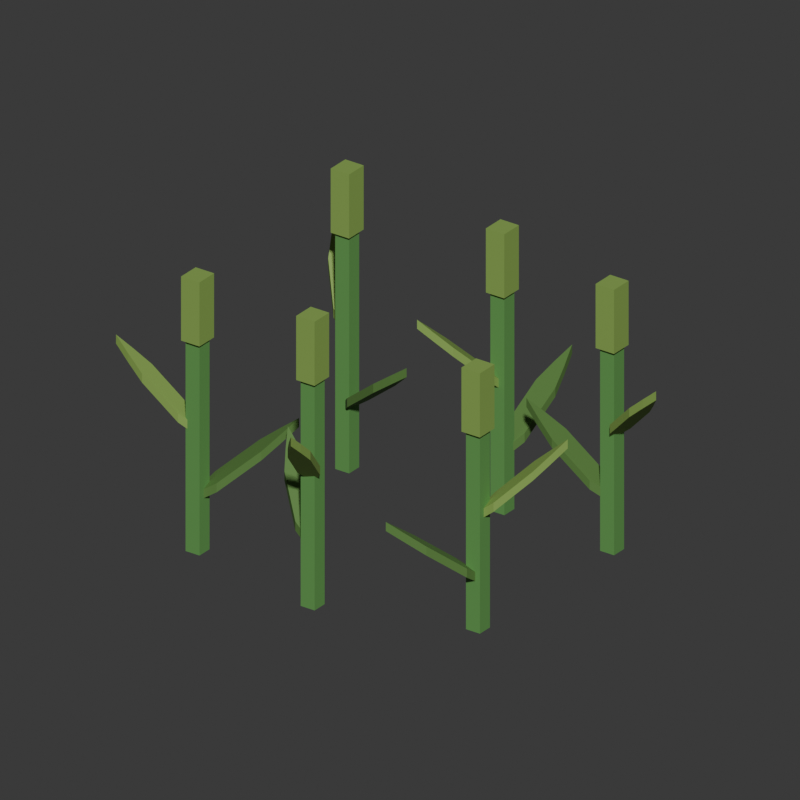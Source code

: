 # Source: crop_wheat_growing.blend  (saved by Blender 5.2.44; exported with 4.5.12 LTS)
import bpy
from mathutils import Matrix  # noqa: F401  (used for matrix-valued properties, if any)

bpy.ops.wm.read_factory_settings(use_empty=True)
scene = bpy.context.scene
scene.name = 'Farm_42_crop_wheat_growing'

# ---- materials (node trees are filled in below, after node groups)
mat_farm_green2 = bpy.data.materials.new('Farm_green2')
mat_farm_green2.diffuse_color = (0.1195, 0.3278, 0.08228, 1.0)
mat_farm_leaf = bpy.data.materials.new('Farm_leaf')
mat_farm_leaf.diffuse_color = (0.1022, 0.2232, 0.05127, 1.0)
mat_farm_leaf2 = bpy.data.materials.new('Farm_leaf2')
mat_farm_leaf2.diffuse_color = (0.2423, 0.3968, 0.0865, 1.0)

# ---- material node trees
mat_farm_green2.use_nodes = True; mat_farm_green2.node_tree.nodes.clear()
_N = mat_farm_green2.node_tree.nodes; _L = mat_farm_green2.node_tree.links
n0 = _N.new('ShaderNodeBsdfPrincipled'); n0.name = '原理化 BSDF'; n0.location = (-200, 100)
n0.inputs[0].default_value = (0.1195, 0.3278, 0.08228, 1.0)
n0.inputs[2].default_value = 0.73
n0.inputs[10].default_value = 0.005
n1 = _N.new('ShaderNodeOutputMaterial'); n1.name = '材质输出'; n1.location = (200, 100)
_L.new(n0.outputs[0], n1.inputs[0])
n1.is_active_output = True
mat_farm_leaf.use_nodes = True; mat_farm_leaf.node_tree.nodes.clear()
_N = mat_farm_leaf.node_tree.nodes; _L = mat_farm_leaf.node_tree.links
n0 = _N.new('ShaderNodeBsdfPrincipled'); n0.name = '原理化 BSDF'; n0.location = (-200, 100)
n0.inputs[0].default_value = (0.1022, 0.2232, 0.05127, 1.0)
n0.inputs[2].default_value = 0.73
n0.inputs[10].default_value = 0.005
n1 = _N.new('ShaderNodeOutputMaterial'); n1.name = '材质输出'; n1.location = (200, 100)
_L.new(n0.outputs[0], n1.inputs[0])
n1.is_active_output = True
mat_farm_leaf2.use_nodes = True; mat_farm_leaf2.node_tree.nodes.clear()
_N = mat_farm_leaf2.node_tree.nodes; _L = mat_farm_leaf2.node_tree.links
n0 = _N.new('ShaderNodeBsdfPrincipled'); n0.name = '原理化 BSDF'; n0.location = (-200, 100)
n0.inputs[0].default_value = (0.2423, 0.3968, 0.0865, 1.0)
n0.inputs[2].default_value = 0.73
n0.inputs[10].default_value = 0.005
n1 = _N.new('ShaderNodeOutputMaterial'); n1.name = '材质输出'; n1.location = (200, 100)
_L.new(n0.outputs[0], n1.inputs[0])
n1.is_active_output = True

# ---- world
world_crop_wheat_growing_world = bpy.data.worlds.new('crop_wheat_growing_world'); scene.world = world_crop_wheat_growing_world
world_crop_wheat_growing_world.use_nodes = True; world_crop_wheat_growing_world.node_tree.nodes.clear()
_N = world_crop_wheat_growing_world.node_tree.nodes; _L = world_crop_wheat_growing_world.node_tree.links
n0 = _N.new('ShaderNodeBackground'); n0.name = '背景'; n0.location = (-200, 100)
n0.inputs[0].default_value = (0.05, 0.05, 0.05, 1.0)
n1 = _N.new('ShaderNodeOutputWorld'); n1.name = '世界输出'; n1.location = (200, 100)
_L.new(n0.outputs[0], n1.inputs[0])
n1.is_active_output = True
world_crop_wheat_growing_world.color = (0.19, 0.26, 0.31)

# ---- cameras
cam_crop_wheat_growing_camera = bpy.data.cameras.new('crop_wheat_growing_camera')
cam_crop_wheat_growing_camera.type = 'ORTHO'
cam_crop_wheat_growing_camera.ortho_scale = 1.023

# ---- meshes
me_crop_wheat_growing_body_green2 = bpy.data.meshes.new('crop_wheat_growing_body_green2')
me_crop_wheat_growing_body_green2.from_pydata([(-0.199, -0.149, 0.025), (-0.221, -0.149, 0.025), (-0.221, -0.171, 0.025), (-0.199, -0.171, 0.025), (-0.199, -0.149, 0.3478), (-0.221, -0.149, 0.3478), (-0.221, -0.171, 0.3478), (-0.199, -0.171, 0.3478), (0.011, -0.189, 0.025), (-0.011, -0.189, 0.025), (-0.011, -0.211, 0.025), (0.011, -0.211, 0.025), (0.011, -0.189, 0.37), (-0.011, -0.189, 0.37), (-0.011, -0.211, 0.37), (0.011, -0.211, 0.37), (0.221, -0.119, 0.025), (0.199, -0.119, 0.025), (0.199, -0.141, 0.025), (0.221, -0.141, 0.025), (0.221, -0.119, 0.3293), (0.199, -0.119, 0.3293), (0.199, -0.141, 0.3293), (0.221, -0.141, 0.3293), (-0.179, 0.151, 0.025), (-0.201, 0.151, 0.025), (-0.201, 0.129, 0.025), (-0.179, 0.129, 0.025), (-0.179, 0.151, 0.3848), (-0.201, 0.151, 0.3848), (-0.201, 0.129, 0.3848), (-0.179, 0.129, 0.3848), (0.051, 0.171, 0.025), (0.029, 0.171, 0.025), (0.029, 0.149, 0.025), (0.051, 0.149, 0.025), (0.051, 0.171, 0.3589), (0.029, 0.171, 0.3589), (0.029, 0.149, 0.3589), (0.051, 0.149, 0.3589), (0.231, 0.161, 0.025), (0.209, 0.161, 0.025), (0.209, 0.139, 0.025), (0.231, 0.139, 0.025), (0.231, 0.161, 0.3367), (0.209, 0.161, 0.3367), (0.209, 0.139, 0.3367), (0.231, 0.139, 0.3367)], [], [(0, 3, 2, 1), (4, 5, 6, 7), (0, 1, 5, 4), (1, 2, 6, 5), (2, 3, 7, 6), (3, 0, 4, 7), (8, 11, 10, 9), (12, 13, 14, 15), (8, 9, 13, 12), (9, 10, 14, 13), (10, 11, 15, 14), (11, 8, 12, 15), (16, 19, 18, 17), (20, 21, 22, 23), (16, 17, 21, 20), (17, 18, 22, 21), (18, 19, 23, 22), (19, 16, 20, 23), (24, 27, 26, 25), (28, 29, 30, 31), (24, 25, 29, 28), (25, 26, 30, 29), (26, 27, 31, 30), (27, 24, 28, 31), (32, 35, 34, 33), (36, 37, 38, 39), (32, 33, 37, 36), (33, 34, 38, 37), (34, 35, 39, 38), (35, 32, 36, 39), (40, 43, 42, 41), (44, 45, 46, 47), (40, 41, 45, 44), (41, 42, 46, 45), (42, 43, 47, 46), (43, 40, 44, 47)])
me_crop_wheat_growing_body_green2.materials.append(mat_farm_green2)
me_crop_wheat_growing_body_green2.update()
me_crop_wheat_growing_body_leaf = bpy.data.meshes.new('crop_wheat_growing_body_leaf')
me_crop_wheat_growing_body_leaf.from_pydata([(-0.2072, -0.1634, 0.09784), (-0.1811, -0.1585, 0.1158), (-0.1366, -0.1225, 0.1598), (-0.1216, -0.09984, 0.1798), (-0.1089, -0.07826, 0.1978), (-0.1327, -0.0861, 0.1798), (-0.158, -0.0961, 0.1598), (-0.2025, -0.1321, 0.1158), (-0.2128, -0.1566, 0.09784), (-0.2072, -0.1634, 0.1108), (-0.1811, -0.1585, 0.1288), (-0.1366, -0.1225, 0.1728), (-0.1216, -0.09984, 0.1928), (-0.1089, -0.07826, 0.2108), (-0.1327, -0.0861, 0.1928), (-0.158, -0.0961, 0.1728), (-0.2025, -0.1321, 0.1288), (-0.2128, -0.1566, 0.1108), (0.002853, -0.1966, 0.1045), (-0.006901, -0.1719, 0.1225), (-0.05059, -0.135, 0.1665), (-0.07572, -0.1244, 0.1865), (-0.0993, -0.1161, 0.2045), (-0.08713, -0.1379, 0.1865), (-0.07254, -0.161, 0.1665), (-0.02885, -0.1979, 0.1225), (-0.002853, -0.2034, 0.1045), (0.002853, -0.1966, 0.1175), (-0.006901, -0.1719, 0.1355), (-0.05059, -0.135, 0.1795), (-0.07572, -0.1244, 0.1995), (-0.0993, -0.1161, 0.2175), (-0.08713, -0.1379, 0.1995), (-0.07254, -0.161, 0.1795), (-0.02885, -0.1979, 0.1355), (-0.002853, -0.2034, 0.1175), (0.2061, -0.1278, 0.09229), (0.1837, -0.1421, 0.1103), (0.1557, -0.1919, 0.1543), (0.15, -0.2186, 0.1743), (0.1463, -0.2433, 0.1923), (0.1654, -0.2272, 0.1743), (0.1853, -0.2086, 0.1543), (0.2133, -0.1587, 0.1103), (0.2139, -0.1322, 0.09229), (0.2061, -0.1278, 0.1053), (0.1837, -0.1421, 0.1233), (0.1557, -0.1919, 0.1673), (0.15, -0.2186, 0.1873), (0.1463, -0.2433, 0.2053), (0.1654, -0.2272, 0.1873), (0.1853, -0.2086, 0.1673), (0.2133, -0.1587, 0.1233), (0.2139, -0.1322, 0.1053), (-0.1914, 0.1358, 0.1089), (-0.1732, 0.1164, 0.1269), (-0.119, 0.09828, 0.1709), (-0.09173, 0.09776, 0.1909), (-0.06673, 0.09871, 0.2089), (-0.08611, 0.1145, 0.1909), (-0.1082, 0.1305, 0.1709), (-0.1624, 0.1487, 0.1269), (-0.1886, 0.1442, 0.1089), (-0.1914, 0.1358, 0.1219), (-0.1732, 0.1164, 0.1399), (-0.119, 0.09828, 0.1839), (-0.09173, 0.09776, 0.2039), (-0.06673, 0.09871, 0.2219), (-0.08611, 0.1145, 0.2039), (-0.1082, 0.1305, 0.1839), (-0.1624, 0.1487, 0.1399), (-0.1886, 0.1442, 0.1219), (0.04438, 0.1594, 0.1012), (0.05997, 0.1809, 0.1192), (0.06761, 0.2376, 0.1632), (0.063, 0.2645, 0.1832), (0.05737, 0.2888, 0.2012), (0.04548, 0.2668, 0.1832), (0.03392, 0.2421, 0.1632), (0.02628, 0.1855, 0.1192), (0.03562, 0.1606, 0.1012), (0.04438, 0.1594, 0.1142), (0.05997, 0.1809, 0.1322), (0.06761, 0.2376, 0.1762), (0.063, 0.2645, 0.1962), (0.05737, 0.2888, 0.2142), (0.04548, 0.2668, 0.1962), (0.03392, 0.2421, 0.1762), (0.02628, 0.1855, 0.1322), (0.03562, 0.1606, 0.1142), (0.2198, 0.1544, 0.09451), (0.1957, 0.1657, 0.1125), (0.1386, 0.1625, 0.1565), (0.1131, 0.1529, 0.1765), (0.0902, 0.1428, 0.1945), (0.1141, 0.1353, 0.1765), (0.1405, 0.1286, 0.1565), (0.1976, 0.1317, 0.1125), (0.2202, 0.1456, 0.09451), (0.2198, 0.1544, 0.1075), (0.1957, 0.1657, 0.1255), (0.1386, 0.1625, 0.1695), (0.1131, 0.1529, 0.1895), (0.0902, 0.1428, 0.2075), (0.1141, 0.1353, 0.1895), (0.1405, 0.1286, 0.1695), (0.1976, 0.1317, 0.1255), (0.2202, 0.1456, 0.1075)], [], [(8, 7, 6, 5, 4, 3, 2, 1, 0), (9, 10, 11, 12, 13, 14, 15, 16, 17), (0, 1, 10, 9), (1, 2, 11, 10), (2, 3, 12, 11), (3, 4, 13, 12), (4, 5, 14, 13), (5, 6, 15, 14), (6, 7, 16, 15), (7, 8, 17, 16), (8, 0, 9, 17), (26, 25, 24, 23, 22, 21, 20, 19, 18), (27, 28, 29, 30, 31, 32, 33, 34, 35), (18, 19, 28, 27), (19, 20, 29, 28), (20, 21, 30, 29), (21, 22, 31, 30), (22, 23, 32, 31), (23, 24, 33, 32), (24, 25, 34, 33), (25, 26, 35, 34), (26, 18, 27, 35), (44, 43, 42, 41, 40, 39, 38, 37, 36), (45, 46, 47, 48, 49, 50, 51, 52, 53), (36, 37, 46, 45), (37, 38, 47, 46), (38, 39, 48, 47), (39, 40, 49, 48), (40, 41, 50, 49), (41, 42, 51, 50), (42, 43, 52, 51), (43, 44, 53, 52), (44, 36, 45, 53), (62, 61, 60, 59, 58, 57, 56, 55, 54), (63, 64, 65, 66, 67, 68, 69, 70, 71), (54, 55, 64, 63), (55, 56, 65, 64), (56, 57, 66, 65), (57, 58, 67, 66), (58, 59, 68, 67), (59, 60, 69, 68), (60, 61, 70, 69), (61, 62, 71, 70), (62, 54, 63, 71), (80, 79, 78, 77, 76, 75, 74, 73, 72), (81, 82, 83, 84, 85, 86, 87, 88, 89), (72, 73, 82, 81), (73, 74, 83, 82), (74, 75, 84, 83), (75, 76, 85, 84), (76, 77, 86, 85), (77, 78, 87, 86), (78, 79, 88, 87), (79, 80, 89, 88), (80, 72, 81, 89), (98, 97, 96, 95, 94, 93, 92, 91, 90), (99, 100, 101, 102, 103, 104, 105, 106, 107), (90, 91, 100, 99), (91, 92, 101, 100), (92, 93, 102, 101), (93, 94, 103, 102), (94, 95, 104, 103), (95, 96, 105, 104), (96, 97, 106, 105), (97, 98, 107, 106), (98, 90, 99, 107)])
me_crop_wheat_growing_body_leaf.materials.append(mat_farm_leaf)
me_crop_wheat_growing_body_leaf.update()
me_crop_wheat_growing_body_leaf2 = bpy.data.meshes.new('crop_wheat_growing_body_leaf2')
me_crop_wheat_growing_body_leaf2.from_pydata([(-0.2107, -0.1562, 0.1917), (-0.2331, -0.1491, 0.2106), (-0.2828, -0.1586, 0.2568), (-0.3041, -0.17, 0.2778), (-0.323, -0.1815, 0.2967), (-0.3012, -0.1853, 0.2778), (-0.2772, -0.1881, 0.2568), (-0.2275, -0.1786, 0.2106), (-0.2093, -0.1638, 0.1917), (-0.2107, -0.1562, 0.2047), (-0.2331, -0.1491, 0.2236), (-0.2828, -0.1586, 0.2698), (-0.3041, -0.17, 0.2908), (-0.323, -0.1815, 0.3097), (-0.3012, -0.1853, 0.2908), (-0.2772, -0.1881, 0.2698), (-0.2275, -0.1786, 0.2236), (-0.2093, -0.1638, 0.2047), (-0.2245, -0.176, 0.3278), (-0.1955, -0.176, 0.3278), (-0.1955, -0.144, 0.3278), (-0.2245, -0.144, 0.3278), (-0.2245, -0.176, 0.4198), (-0.1955, -0.176, 0.4198), (-0.1955, -0.144, 0.4198), (-0.2245, -0.144, 0.4198), (-0.003625, -0.2014, 0.2044), (-0.006311, -0.2248, 0.2233), (0.01235, -0.2718, 0.2695), (0.02752, -0.2905, 0.2905), (0.0424, -0.3069, 0.3094), (0.04202, -0.2848, 0.2905), (0.04023, -0.2607, 0.2695), (0.02158, -0.2137, 0.2233), (0.003625, -0.1986, 0.2044), (-0.003625, -0.2014, 0.2174), (-0.006311, -0.2248, 0.2363), (0.01235, -0.2718, 0.2825), (0.02752, -0.2905, 0.3035), (0.0424, -0.3069, 0.3224), (0.04202, -0.2848, 0.3035), (0.04023, -0.2607, 0.2825), (0.02158, -0.2137, 0.2363), (0.003625, -0.1986, 0.2174), (-0.0145, -0.216, 0.35), (0.0145, -0.216, 0.35), (0.0145, -0.184, 0.35), (-0.0145, -0.184, 0.35), (-0.0145, -0.216, 0.442), (0.0145, -0.216, 0.442), (0.0145, -0.184, 0.442), (-0.0145, -0.184, 0.442), (0.2121, -0.1333, 0.1812), (0.2355, -0.1315, 0.2001), (0.2782, -0.1044, 0.2463), (0.2937, -0.08595, 0.2673), (0.307, -0.06825, 0.2862), (0.2854, -0.07279, 0.2673), (0.2621, -0.07906, 0.2463), (0.2194, -0.1062, 0.2001), (0.2079, -0.1267, 0.1812), (0.2121, -0.1333, 0.1942), (0.2355, -0.1315, 0.2131), (0.2782, -0.1044, 0.2593), (0.2937, -0.08595, 0.2803), (0.307, -0.06825, 0.2992), (0.2854, -0.07279, 0.2803), (0.2621, -0.07906, 0.2593), (0.2194, -0.1062, 0.2131), (0.2079, -0.1267, 0.1942), (0.1955, -0.146, 0.3093), (0.2245, -0.146, 0.3093), (0.2245, -0.114, 0.3093), (0.1955, -0.114, 0.3093), (0.1955, -0.146, 0.4013), (0.2245, -0.146, 0.4013), (0.2245, -0.114, 0.4013), (0.1955, -0.114, 0.4013), (-0.1872, 0.1427, 0.2128), (-0.1933, 0.1654, 0.2317), (-0.228, 0.2022, 0.2779), (-0.249, 0.214, 0.2989), (-0.2689, 0.2237, 0.3178), (-0.2604, 0.2033, 0.2989), (-0.2498, 0.1816, 0.2779), (-0.2151, 0.1448, 0.2317), (-0.1928, 0.1373, 0.2128), (-0.1872, 0.1427, 0.2258), (-0.1933, 0.1654, 0.2447), (-0.228, 0.2022, 0.2909), (-0.249, 0.214, 0.3119), (-0.2689, 0.2237, 0.3308), (-0.2604, 0.2033, 0.3119), (-0.2498, 0.1816, 0.2909), (-0.2151, 0.1448, 0.2447), (-0.1928, 0.1373, 0.2258), (-0.2045, 0.124, 0.3648), (-0.1755, 0.124, 0.3648), (-0.1755, 0.156, 0.3648), (-0.2045, 0.156, 0.3648), (-0.2045, 0.124, 0.4568), (-0.1755, 0.124, 0.4568), (-0.1755, 0.156, 0.4568), (-0.2045, 0.156, 0.4568), (0.03684, 0.1623, 0.1981), (0.01572, 0.152, 0.217), (-0.01391, 0.111, 0.2632), (-0.02154, 0.08813, 0.2842), (-0.02734, 0.06678, 0.3031), (-0.008896, 0.07899, 0.2842), (0.01041, 0.09342, 0.2632), (0.04004, 0.1344, 0.217), (0.04316, 0.1577, 0.1981), (0.03684, 0.1623, 0.2111), (0.01572, 0.152, 0.23), (-0.01391, 0.111, 0.2762), (-0.02154, 0.08813, 0.2972), (-0.02734, 0.06678, 0.3161), (-0.008896, 0.07899, 0.2972), (0.01041, 0.09342, 0.2762), (0.04004, 0.1344, 0.23), (0.04316, 0.1577, 0.2111), (0.0255, 0.144, 0.3389), (0.0545, 0.144, 0.3389), (0.0545, 0.176, 0.3389), (0.0255, 0.176, 0.3389), (0.0255, 0.144, 0.4309), (0.0545, 0.144, 0.4309), (0.0545, 0.176, 0.4309), (0.0255, 0.176, 0.4309), (0.2184, 0.1465, 0.1854), (0.2324, 0.1277, 0.2043), (0.2783, 0.1063, 0.2505), (0.3022, 0.1031, 0.2715), (0.3242, 0.1014, 0.2904), (0.3088, 0.1172, 0.2715), (0.291, 0.1335, 0.2505), (0.2451, 0.1548, 0.2043), (0.2216, 0.1535, 0.1854), (0.2184, 0.1465, 0.1984), (0.2324, 0.1277, 0.2173), (0.2783, 0.1063, 0.2635), (0.3022, 0.1031, 0.2845), (0.3242, 0.1014, 0.3034), (0.3088, 0.1172, 0.2845), (0.291, 0.1335, 0.2635), (0.2451, 0.1548, 0.2173), (0.2216, 0.1535, 0.1984), (0.2055, 0.134, 0.3167), (0.2345, 0.134, 0.3167), (0.2345, 0.166, 0.3167), (0.2055, 0.166, 0.3167), (0.2055, 0.134, 0.4087), (0.2345, 0.134, 0.4087), (0.2345, 0.166, 0.4087), (0.2055, 0.166, 0.4087)], [], [(8, 7, 6, 5, 4, 3, 2, 1, 0), (9, 10, 11, 12, 13, 14, 15, 16, 17), (0, 1, 10, 9), (1, 2, 11, 10), (2, 3, 12, 11), (3, 4, 13, 12), (4, 5, 14, 13), (5, 6, 15, 14), (6, 7, 16, 15), (7, 8, 17, 16), (8, 0, 9, 17), (18, 21, 20, 19), (22, 23, 24, 25), (18, 19, 23, 22), (19, 20, 24, 23), (20, 21, 25, 24), (21, 18, 22, 25), (34, 33, 32, 31, 30, 29, 28, 27, 26), (35, 36, 37, 38, 39, 40, 41, 42, 43), (26, 27, 36, 35), (27, 28, 37, 36), (28, 29, 38, 37), (29, 30, 39, 38), (30, 31, 40, 39), (31, 32, 41, 40), (32, 33, 42, 41), (33, 34, 43, 42), (34, 26, 35, 43), (44, 47, 46, 45), (48, 49, 50, 51), (44, 45, 49, 48), (45, 46, 50, 49), (46, 47, 51, 50), (47, 44, 48, 51), (60, 59, 58, 57, 56, 55, 54, 53, 52), (61, 62, 63, 64, 65, 66, 67, 68, 69), (52, 53, 62, 61), (53, 54, 63, 62), (54, 55, 64, 63), (55, 56, 65, 64), (56, 57, 66, 65), (57, 58, 67, 66), (58, 59, 68, 67), (59, 60, 69, 68), (60, 52, 61, 69), (70, 73, 72, 71), (74, 75, 76, 77), (70, 71, 75, 74), (71, 72, 76, 75), (72, 73, 77, 76), (73, 70, 74, 77), (86, 85, 84, 83, 82, 81, 80, 79, 78), (87, 88, 89, 90, 91, 92, 93, 94, 95), (78, 79, 88, 87), (79, 80, 89, 88), (80, 81, 90, 89), (81, 82, 91, 90), (82, 83, 92, 91), (83, 84, 93, 92), (84, 85, 94, 93), (85, 86, 95, 94), (86, 78, 87, 95), (96, 99, 98, 97), (100, 101, 102, 103), (96, 97, 101, 100), (97, 98, 102, 101), (98, 99, 103, 102), (99, 96, 100, 103), (112, 111, 110, 109, 108, 107, 106, 105, 104), (113, 114, 115, 116, 117, 118, 119, 120, 121), (104, 105, 114, 113), (105, 106, 115, 114), (106, 107, 116, 115), (107, 108, 117, 116), (108, 109, 118, 117), (109, 110, 119, 118), (110, 111, 120, 119), (111, 112, 121, 120), (112, 104, 113, 121), (122, 125, 124, 123), (126, 127, 128, 129), (122, 123, 127, 126), (123, 124, 128, 127), (124, 125, 129, 128), (125, 122, 126, 129), (138, 137, 136, 135, 134, 133, 132, 131, 130), (139, 140, 141, 142, 143, 144, 145, 146, 147), (130, 131, 140, 139), (131, 132, 141, 140), (132, 133, 142, 141), (133, 134, 143, 142), (134, 135, 144, 143), (135, 136, 145, 144), (136, 137, 146, 145), (137, 138, 147, 146), (138, 130, 139, 147), (148, 151, 150, 149), (152, 153, 154, 155), (148, 149, 153, 152), (149, 150, 154, 153), (150, 151, 155, 154), (151, 148, 152, 155)])
me_crop_wheat_growing_body_leaf2.materials.append(mat_farm_leaf2)
me_crop_wheat_growing_body_leaf2.update()

# ---- objects
ob_crop_wheat_growing = bpy.data.objects.new('crop_wheat_growing', None)
ob_body__green2_001 = bpy.data.objects.new('body__green2.001', me_crop_wheat_growing_body_green2)
ob_body__leaf_001 = bpy.data.objects.new('body__leaf.001', me_crop_wheat_growing_body_leaf)
ob_body__leaf2_001 = bpy.data.objects.new('body__leaf2.001', me_crop_wheat_growing_body_leaf2)
ob_reviewcamera_002 = bpy.data.objects.new('ReviewCamera.002', cam_crop_wheat_growing_camera)

# ---- transforms, parenting, visibility, modifiers, constraints
ob_crop_wheat_growing.location = (0.0, 0.0, 0.0)
ob_body__green2_001.parent = ob_crop_wheat_growing
ob_body__green2_001.location = (0.0, 0.0, 0.0)
ob_body__leaf_001.parent = ob_crop_wheat_growing
ob_body__leaf_001.location = (0.0, 0.0, 0.0)
ob_body__leaf2_001.parent = ob_crop_wheat_growing
ob_body__leaf2_001.location = (0.0, 0.0, 0.0)
ob_reviewcamera_002.location = (0.7449, -1.045, 0.8881)
ob_reviewcamera_002.rotation_euler = (1.101, 5.276e-08, 0.6232)

# ---- collection membership
scene.collection.objects.link(ob_crop_wheat_growing)
scene.collection.objects.link(ob_body__green2_001)
scene.collection.objects.link(ob_body__leaf_001)
scene.collection.objects.link(ob_body__leaf2_001)
scene.collection.objects.link(ob_reviewcamera_002)

# ---- scene / render settings (as saved in the file)
scene.camera = ob_reviewcamera_002
scene.frame_start = 1; scene.frame_end = 250; scene.frame_set(1)
scene.render.engine = 'BLENDER_WORKBENCH'
scene.render.image_settings.exr_codec = 'NONE'
scene.render.resolution_x = 720
scene.render.resolution_y = 720
scene.render.use_bake_clear = False
scene.render.bake_margin = 0
scene.render.bake_bias = 0.0
scene.render.bake_samples = 0
scene.render.simplify_subdivision_render = 0
scene.render.simplify_child_particles_render = 0.0
scene.render.compositor_device = 'GPU'
scene.eevee.use_volume_custom_range = False
scene.eevee.gtao_distance = 0.0
scene.eevee.use_fast_gi = False
scene.eevee.fast_gi_thickness_near = 0.1
scene.eevee.fast_gi_thickness_far = 0.0
scene.eevee.ray_tracing_options.screen_trace_thickness = 0.1
bpy.context.view_layer.update()

# ---- added for rendering (the .blend has no usable light): sun
light_auto_sun = bpy.data.lights.new('AutoSun', 'SUN')
light_auto_sun.energy = 3.0
light_auto_sun.angle = 0.0523599
ob_auto_sun = bpy.data.objects.new('AutoSun', light_auto_sun)
scene.collection.objects.link(ob_auto_sun)
ob_auto_sun.rotation_euler = (0.872665, 0.174533, 0.523599)
bpy.context.view_layer.update()
